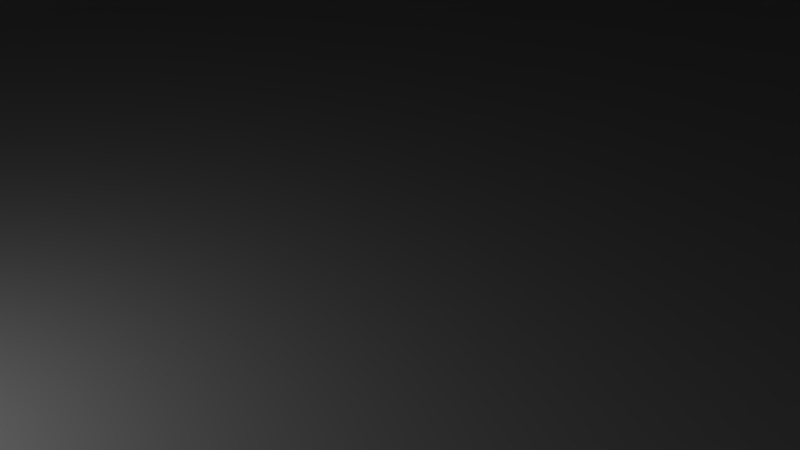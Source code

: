 # Source: champi62.blend  (saved by Blender 2.69.0; exported with 4.5.12 LTS)
import bpy
from mathutils import Matrix  # noqa: F401  (used for matrix-valued properties, if any)

bpy.ops.wm.read_factory_settings(use_empty=True)
scene = bpy.context.scene
scene.name = 'Scene'

# ---- collections
col_collection_1 = bpy.data.collections.new('Collection 1'); scene.collection.children.link(col_collection_1)

# ---- materials (node trees are filled in below, after node groups)
mat_material_001 = bpy.data.materials.new('Material.001')
mat_material_001.alpha_threshold = 0.0
mat_material_001.use_transparent_shadow = False
mat_material_001.roughness = 0.5
mat_material_001.line_color = (0.0, 0.0, 0.0, 1.0)

# ---- material node trees

# ---- world
world_world = bpy.data.worlds.new('World'); scene.world = world_world
world_world.color = (0.05088, 0.05088, 0.05088)
world_world.use_sun_shadow = False
world_world.sun_shadow_jitter_overblur = 0.0
world_world.cycles.sampling_method = 'MANUAL'
world_world.cycles.sample_map_resolution = 256

# ---- cameras
cam_camera = bpy.data.cameras.new('Camera')
cam_camera.clip_end = 100.0
cam_camera.lens = 35.0
cam_camera.sensor_width = 32.0
cam_camera.sensor_height = 18.0
cam_camera.ortho_scale = 7.314
cam_camera.dof.focus_distance = 0.0
cam_camera.dof.aperture_fstop = 128.0

# ---- lights
light_lamp = bpy.data.lights.new('Lamp', 'POINT')
light_lamp.transmission_factor = 0.0
light_lamp.cutoff_distance = 30.0
light_lamp.energy = 100.0
light_lamp.shadow_buffer_clip_start = 1.001
light_lamp.shadow_soft_size = 0.1
light_lamp.shadow_maximum_resolution = 0.006
light_lamp.use_absolute_resolution = True
light_lamp.cycles.use_multiple_importance_sampling = False

# ---- meshes
me_circle = bpy.data.meshes.new('Circle')
me_circle.from_pydata([(-16.94, -2.095e-07, 0.0), (-23.26, -9.779e-07, 5.372), (-27.85, -3.204e-06, 24.03), (-26.42, -1.183e-05, 60.2), (-19.24, -1.183e-05, 120.0), (-16.62, 3.305, 0.0), (-22.81, 4.537, 5.372), (-27.32, 5.433, 24.03), (-25.91, 5.153, 60.2), (-18.87, 3.753, 120.0), (-15.65, 6.484, 0.0), (-21.49, 8.9, 5.372), (-25.73, 10.66, 24.03), (-24.4, 10.11, 60.2), (-17.77, 7.363, 120.0), (-14.09, 9.413, 0.0), (-19.34, 12.92, 5.372), (-23.16, 15.47, 24.03), (-21.96, 14.68, 60.2), (-16.0, 10.69, 120.0), (-6.576e-06, -9.842e-06, 120.0), (-11.98, 11.98, 0.0), (-16.45, 16.45, 5.372), (-19.69, 19.69, 24.03), (-18.68, 18.68, 60.2), (-13.6, 13.6, 120.0), (-1.35e-07, -1.35e-07, 0.0), (-9.413, 14.09, 0.0), (-12.92, 19.34, 5.372), (-15.47, 23.16, 24.03), (-14.68, 21.96, 60.2), (-10.69, 16.0, 120.0), (-6.484, 15.65, 0.0), (-8.9, 21.49, 5.372), (-10.66, 25.73, 24.03), (-10.11, 24.4, 60.2), (-7.363, 17.77, 120.0), (-3.305, 16.62, 0.0), (-4.537, 22.81, 5.372), (-5.433, 27.32, 24.03), (-5.153, 25.91, 60.2), (-3.753, 18.87, 120.0), (1.013e-05, 16.94, 0.0), (1.252e-05, 23.26, 5.372), (1.788e-05, 27.85, 24.03), (3.576e-06, 26.42, 60.2), (1.49e-06, 19.24, 120.0), (3.305, 16.62, 0.0), (4.537, 22.81, 5.372), (5.433, 27.32, 24.03), (5.153, 25.91, 60.2), (3.753, 18.87, 120.0), (6.484, 15.65, 0.0), (8.9, 21.49, 5.372), (10.66, 25.73, 24.03), (10.11, 24.4, 60.2), (7.363, 17.77, 120.0), (9.413, 14.09, 0.0), (12.92, 19.34, 5.372), (15.47, 23.16, 24.03), (14.68, 21.96, 60.2), (10.69, 16.0, 120.0), (11.98, 11.98, 0.0), (16.45, 16.45, 5.372), (19.69, 19.69, 24.03), (18.68, 18.68, 60.2), (13.6, 13.6, 120.0), (14.09, 9.413, 0.0), (19.34, 12.92, 5.372), (23.16, 15.47, 24.03), (21.96, 14.68, 60.2), (16.0, 10.69, 120.0), (15.65, 6.484, 0.0), (21.49, 8.9, 5.372), (25.73, 10.66, 24.03), (24.4, 10.11, 60.2), (17.77, 7.363, 120.0), (16.62, 3.305, 0.0), (22.81, 4.537, 5.372), (27.32, 5.433, 24.03), (25.91, 5.153, 60.2), (18.87, 3.753, 120.0), (16.94, -2.146e-05, 0.0), (23.26, -2.652e-05, 5.372), (27.85, -3.695e-05, 24.03), (26.42, -2.027e-05, 60.2), (19.24, -1.222e-05, 120.0), (16.62, -3.305, 0.0), (22.81, -4.537, 5.372), (27.32, -5.433, 24.03), (25.91, -5.153, 60.2), (18.87, -3.753, 120.0), (15.65, -6.484, 0.0), (21.49, -8.9, 5.372), (25.73, -10.66, 24.03), (24.4, -10.11, 60.2), (17.77, -7.363, 120.0), (14.09, -9.413, 0.0), (19.34, -12.92, 5.372), (23.16, -15.47, 24.03), (21.96, -14.68, 60.2), (16.0, -10.69, 120.0), (11.98, -11.98, 0.0), (16.45, -16.45, 5.372), (19.69, -19.69, 24.03), (18.68, -18.68, 60.2), (13.6, -13.6, 120.0), (9.413, -14.09, 0.0), (12.92, -19.34, 5.372), (15.47, -23.16, 24.03), (14.68, -21.96, 60.2), (10.69, -16.0, 120.0), (6.484, -15.65, 0.0), (8.9, -21.49, 5.372), (10.66, -25.73, 24.03), (10.11, -24.4, 60.2), (7.362, -17.77, 120.0), (3.305, -16.62, 0.0), (4.537, -22.81, 5.372), (5.433, -27.32, 24.03), (5.153, -25.91, 60.2), (3.753, -18.87, 120.0), (-3.278e-05, -16.94, 0.0), (-4.143e-05, -23.26, 5.372), (-5.543e-05, -27.85, 24.03), (-3.576e-05, -26.42, 60.2), (-2.474e-05, -19.24, 120.0), (-3.305, -16.62, 0.0), (-4.537, -22.81, 5.372), (-5.433, -27.32, 24.03), (-5.153, -25.91, 60.2), (-3.753, -18.87, 120.0), (-6.484, -15.65, 0.0), (-8.9, -21.49, 5.372), (-10.66, -25.73, 24.03), (-10.11, -24.4, 60.2), (-7.363, -17.77, 120.0), (-9.413, -14.09, 0.0), (-12.92, -19.34, 5.372), (-15.47, -23.16, 24.03), (-14.68, -21.96, 60.2), (-10.69, -16.0, 120.0), (-11.98, -11.98, 0.0), (-16.45, -16.45, 5.372), (-19.69, -19.69, 24.03), (-18.68, -18.68, 60.2), (-13.6, -13.6, 120.0), (-14.09, -9.413, 0.0), (-19.34, -12.92, 5.372), (-23.16, -15.47, 24.03), (-21.96, -14.68, 60.2), (-16.0, -10.69, 120.0), (-15.65, -6.484, 0.0), (-21.49, -8.9, 5.372), (-25.73, -10.66, 24.03), (-24.4, -10.11, 60.2), (-17.77, -7.362, 120.0), (-16.62, -3.305, 0.0), (-22.81, -4.537, 5.372), (-27.32, -5.433, 24.03), (-25.91, -5.153, 60.2), (-18.87, -3.753, 120.0), (0.0, 107.1, 99.9), (20.89, 105.0, 99.9), (40.97, 98.91, 99.9), (59.48, 89.02, 99.9), (75.7, 75.7, 99.9), (89.02, 59.48, 99.9), (98.91, 40.97, 99.9), (105.0, 20.89, 99.9), (107.1, 8.083e-06, 99.9), (105.0, -20.89, 99.9), (98.91, -40.97, 99.9), (89.02, -59.48, 99.9), (75.7, -75.7, 99.9), (59.48, -89.02, 99.9), (40.97, -98.91, 99.9), (0.0, 0.0, 199.8), (20.89, -105.0, 99.9), (-3.488e-05, -107.1, 99.9), (-20.89, -105.0, 99.9), (-40.97, -98.91, 99.9), (-59.48, -89.02, 99.9), (-75.7, -75.7, 99.9), (-89.02, -59.48, 99.9), (-98.91, -40.97, 99.9), (-105.0, -20.89, 99.9), (-107.1, 0.0001034, 99.9), (-105.0, 20.89, 99.9), (-98.91, 40.97, 99.9), (-89.02, 59.48, 99.9), (-75.7, 75.7, 99.9), (-59.48, 89.02, 99.9), (-40.97, 98.91, 99.9), (-20.89, 105.0, 99.9), (1.596e-06, 92.33, 105.8), (18.01, 90.55, 105.8), (35.33, 85.3, 105.8), (51.3, 76.77, 105.8), (65.29, 65.29, 105.8), (76.77, 51.3, 105.8), (85.3, 35.33, 105.8), (90.55, 18.01, 105.8), (92.33, 1.091e-05, 105.8), (90.55, -18.01, 105.8), (85.3, -35.33, 105.8), (76.77, -51.3, 105.8), (65.29, -65.29, 105.8), (51.3, -76.77, 105.8), (35.33, -85.3, 105.8), (18.01, -90.55, 105.8), (-2.849e-05, -92.33, 105.8), (-18.01, -90.55, 105.8), (-35.33, -85.3, 105.8), (-51.3, -76.77, 105.8), (-65.29, -65.29, 105.8), (-76.77, -51.3, 105.8), (-85.3, -35.33, 105.8), (-90.55, -18.01, 105.8), (-92.33, 9.31e-05, 105.8), (-90.55, 18.01, 105.8), (-85.3, 35.33, 105.8), (-76.77, 51.3, 105.8), (-65.29, 65.29, 105.8), (-51.3, 76.77, 105.8), (-35.33, 85.3, 105.8), (-18.01, 90.55, 105.8), (5.298e-06, 2.034e-05, 116.9), (5.298e-06, 36.66, 116.9), (7.152, 35.95, 116.9), (14.03, 33.87, 116.9), (20.37, 30.48, 116.9), (25.92, 25.92, 116.9), (30.48, 20.37, 116.9), (33.87, 14.03, 116.9), (35.95, 7.152, 116.9), (36.66, 2.311e-05, 116.9), (35.95, -7.152, 116.9), (33.87, -14.03, 116.9), (30.48, -20.37, 116.9), (25.92, -25.92, 116.9), (20.37, -30.48, 116.9), (14.03, -33.87, 116.9), (7.152, -35.95, 116.9), (-6.647e-06, -36.66, 116.9), (-7.152, -35.95, 116.9), (-14.03, -33.87, 116.9), (-20.37, -30.48, 116.9), (-25.92, -25.92, 116.9), (-30.48, -20.37, 116.9), (-33.87, -14.03, 116.9), (-35.95, -7.152, 116.9), (-36.66, 5.574e-05, 116.9), (-35.95, 7.152, 116.9), (-33.87, 14.03, 116.9), (-30.48, 20.37, 116.9), (-25.92, 25.92, 116.9), (-20.37, 30.48, 116.9), (-14.03, 33.87, 116.9), (-7.152, 35.95, 116.9)], [], [(3, 4, 9, 8), (2, 3, 8, 7), (1, 2, 7, 6), (0, 1, 6, 5), (8, 9, 14, 13), (7, 8, 13, 12), (6, 7, 12, 11), (5, 6, 11, 10), (13, 14, 19, 18), (12, 13, 18, 17), (11, 12, 17, 16), (10, 11, 16, 15), (18, 19, 25, 24), (17, 18, 24, 23), (16, 17, 23, 22), (15, 16, 22, 21), (24, 25, 31, 30), (23, 24, 30, 29), (22, 23, 29, 28), (21, 22, 28, 27), (30, 31, 36, 35), (29, 30, 35, 34), (28, 29, 34, 33), (27, 28, 33, 32), (35, 36, 41, 40), (34, 35, 40, 39), (33, 34, 39, 38), (32, 33, 38, 37), (40, 41, 46, 45), (39, 40, 45, 44), (38, 39, 44, 43), (37, 38, 43, 42), (45, 46, 51, 50), (44, 45, 50, 49), (43, 44, 49, 48), (42, 43, 48, 47), (50, 51, 56, 55), (49, 50, 55, 54), (48, 49, 54, 53), (47, 48, 53, 52), (55, 56, 61, 60), (54, 55, 60, 59), (53, 54, 59, 58), (52, 53, 58, 57), (60, 61, 66, 65), (59, 60, 65, 64), (58, 59, 64, 63), (57, 58, 63, 62), (65, 66, 71, 70), (64, 65, 70, 69), (63, 64, 69, 68), (62, 63, 68, 67), (70, 71, 76, 75), (69, 70, 75, 74), (68, 69, 74, 73), (67, 68, 73, 72), (75, 76, 81, 80), (74, 75, 80, 79), (73, 74, 79, 78), (72, 73, 78, 77), (80, 81, 86, 85), (79, 80, 85, 84), (78, 79, 84, 83), (77, 78, 83, 82), (85, 86, 91, 90), (84, 85, 90, 89), (83, 84, 89, 88), (82, 83, 88, 87), (90, 91, 96, 95), (89, 90, 95, 94), (88, 89, 94, 93), (87, 88, 93, 92), (95, 96, 101, 100), (94, 95, 100, 99), (93, 94, 99, 98), (92, 93, 98, 97), (100, 101, 106, 105), (99, 100, 105, 104), (98, 99, 104, 103), (97, 98, 103, 102), (105, 106, 111, 110), (104, 105, 110, 109), (103, 104, 109, 108), (102, 103, 108, 107), (110, 111, 116, 115), (109, 110, 115, 114), (108, 109, 114, 113), (107, 108, 113, 112), (115, 116, 121, 120), (114, 115, 120, 119), (113, 114, 119, 118), (112, 113, 118, 117), (120, 121, 126, 125), (119, 120, 125, 124), (118, 119, 124, 123), (117, 118, 123, 122), (125, 126, 131, 130), (124, 125, 130, 129), (123, 124, 129, 128), (122, 123, 128, 127), (130, 131, 136, 135), (129, 130, 135, 134), (128, 129, 134, 133), (127, 128, 133, 132), (135, 136, 141, 140), (134, 135, 140, 139), (133, 134, 139, 138), (132, 133, 138, 137), (140, 141, 146, 145), (139, 140, 145, 144), (138, 139, 144, 143), (137, 138, 143, 142), (145, 146, 151, 150), (144, 145, 150, 149), (143, 144, 149, 148), (142, 143, 148, 147), (150, 151, 156, 155), (149, 150, 155, 154), (148, 149, 154, 153), (147, 148, 153, 152), (155, 156, 161, 160), (154, 155, 160, 159), (153, 154, 159, 158), (152, 153, 158, 157), (0, 5, 26), (4, 20, 9), (5, 10, 26), (9, 20, 14), (10, 15, 26), (14, 20, 19), (15, 21, 26), (19, 20, 25), (21, 27, 26), (25, 20, 31), (27, 32, 26), (31, 20, 36), (32, 37, 26), (36, 20, 41), (37, 42, 26), (41, 20, 46), (42, 47, 26), (46, 20, 51), (47, 52, 26), (51, 20, 56), (52, 57, 26), (56, 20, 61), (57, 62, 26), (61, 20, 66), (62, 67, 26), (66, 20, 71), (67, 72, 26), (71, 20, 76), (72, 77, 26), (76, 20, 81), (77, 82, 26), (81, 20, 86), (82, 87, 26), (86, 20, 91), (87, 92, 26), (91, 20, 96), (92, 97, 26), (96, 20, 101), (97, 102, 26), (101, 20, 106), (102, 107, 26), (106, 20, 111), (107, 112, 26), (111, 20, 116), (112, 117, 26), (116, 20, 121), (117, 122, 26), (121, 20, 126), (122, 127, 26), (126, 20, 131), (127, 132, 26), (131, 20, 136), (132, 137, 26), (136, 20, 141), (137, 142, 26), (141, 20, 146), (142, 147, 26), (146, 20, 151), (147, 152, 26), (151, 20, 156), (152, 157, 26), (156, 20, 161), (157, 0, 26), (161, 20, 4), (160, 161, 4, 3), (159, 160, 3, 2), (158, 159, 2, 1), (157, 158, 1, 0), (168, 169, 202, 201), (185, 186, 218, 217), (169, 170, 203, 202), (186, 187, 219, 218), (170, 171, 204, 203), (187, 188, 220, 219), (176, 178, 210, 209), (171, 172, 205, 204), (188, 189, 221, 220), (194, 162, 195, 226), (178, 179, 211, 210), (172, 173, 206, 205), (189, 190, 222, 221), (173, 174, 207, 206), (162, 163, 196, 195), (179, 180, 212, 211), (190, 191, 223, 222), (174, 175, 208, 207), (163, 164, 197, 196), (180, 181, 213, 212), (191, 192, 224, 223), (175, 176, 209, 208), (164, 165, 198, 197), (181, 182, 214, 213), (192, 193, 225, 224), (165, 166, 199, 198), (182, 183, 215, 214), (193, 194, 226, 225), (166, 167, 200, 199), (183, 184, 216, 215), (167, 168, 201, 200), (184, 185, 217, 216), (162, 177, 163), (163, 177, 164), (164, 177, 165), (165, 177, 166), (166, 177, 167), (167, 177, 168), (168, 177, 169), (169, 177, 170), (170, 177, 171), (171, 177, 172), (172, 177, 173), (173, 177, 174), (174, 177, 175), (175, 177, 176), (176, 177, 178), (178, 177, 179), (179, 177, 180), (180, 177, 181), (181, 177, 182), (182, 177, 183), (183, 177, 184), (184, 177, 185), (185, 177, 186), (186, 177, 187), (187, 177, 188), (188, 177, 189), (189, 177, 190), (190, 177, 191), (191, 177, 192), (192, 177, 193), (193, 177, 194), (194, 177, 162), (208, 209, 242, 241), (197, 198, 231, 230), (219, 220, 253, 252), (209, 210, 243, 242), (198, 199, 232, 231), (220, 221, 254, 253), (226, 195, 228, 259), (210, 211, 244, 243), (199, 200, 233, 232), (221, 222, 255, 254), (200, 201, 234, 233), (211, 212, 245, 244), (222, 223, 256, 255), (201, 202, 235, 234), (212, 213, 246, 245), (223, 224, 257, 256), (202, 203, 236, 235), (213, 214, 247, 246), (224, 225, 258, 257), (203, 204, 237, 236), (214, 215, 248, 247), (225, 226, 259, 258), (204, 205, 238, 237), (215, 216, 249, 248), (205, 206, 239, 238), (216, 217, 250, 249), (206, 207, 240, 239), (195, 196, 229, 228), (217, 218, 251, 250), (207, 208, 241, 240), (196, 197, 230, 229), (218, 219, 252, 251), (227, 228, 229), (227, 229, 230), (227, 230, 231), (227, 231, 232), (227, 232, 233), (227, 233, 234), (227, 234, 235), (227, 235, 236), (227, 236, 237), (227, 237, 238), (227, 238, 239), (227, 239, 240), (227, 240, 241), (227, 241, 242), (227, 242, 243), (227, 243, 244), (227, 244, 245), (227, 245, 246), (227, 246, 247), (227, 247, 248), (227, 248, 249), (227, 249, 250), (227, 250, 251), (227, 251, 252), (227, 252, 253), (227, 253, 254), (227, 254, 255), (227, 255, 256), (227, 256, 257), (227, 257, 258), (227, 258, 259), (227, 259, 228)])
me_circle.polygons.foreach_set('use_smooth', [True] * 320)
_uv = me_circle.uv_layers.new(name='UVMap')
_uv.uv.foreach_set('vector', [0.3524, 0.8816, 0.01367, 0.8776, 0.01367, 0.8561, 0.3524, 0.8521, 0.5578, 0.8824, 0.3524, 0.8816, 0.3524, 0.8521, 0.5578, 0.8513, 0.6646, 0.8798, 0.5578, 0.8824, 0.5578, 0.8513, 0.6646, 0.8539, 0.6961, 0.8763, 0.6646, 0.8798, 0.6646, 0.8539, 0.6961, 0.8574, 0.3524, 0.8521, 0.01367, 0.8561, 0.01379, 0.8351, 0.3526, 0.8232, 0.5578, 0.8513, 0.3524, 0.8521, 0.3526, 0.8232, 0.558, 0.8209, 0.6646, 0.8539, 0.5578, 0.8513, 0.558, 0.8209, 0.6647, 0.8285, 0.6961, 0.8574, 0.6646, 0.8539, 0.6647, 0.8285, 0.6962, 0.8389, 0.3526, 0.8232, 0.01379, 0.8351, 0.01402, 0.8153, 0.3529, 0.796, 0.558, 0.8209, 0.3526, 0.8232, 0.3529, 0.796, 0.5583, 0.7922, 0.6647, 0.8285, 0.558, 0.8209, 0.5583, 0.7922, 0.665, 0.8045, 0.6962, 0.8389, 0.6647, 0.8285, 0.665, 0.8045, 0.6964, 0.8214, 0.3529, 0.796, 0.01402, 0.8153, 0.01435, 0.7974, 0.3534, 0.7716, 0.5583, 0.7922, 0.3529, 0.796, 0.3534, 0.7716, 0.5588, 0.7664, 0.665, 0.8045, 0.5583, 0.7922, 0.5588, 0.7664, 0.6654, 0.783, 0.6964, 0.8214, 0.665, 0.8045, 0.6654, 0.783, 0.6967, 0.8057, 0.3534, 0.7716, 0.01435, 0.7974, 0.01478, 0.7823, 0.354, 0.7507, 0.5588, 0.7664, 0.3534, 0.7716, 0.354, 0.7507, 0.5594, 0.7444, 0.6658, 0.4794, 0.559, 0.4996, 0.5578, 0.4777, 0.6648, 0.4611, 0.6976, 0.4517, 0.6658, 0.4794, 0.6648, 0.4611, 0.6969, 0.4383, 0.3528, 0.4725, 0.01501, 0.4466, 0.01435, 0.4288, 0.3519, 0.448, 0.5578, 0.4777, 0.3528, 0.4725, 0.3519, 0.448, 0.5568, 0.4518, 0.6648, 0.4611, 0.5578, 0.4777, 0.5568, 0.4518, 0.664, 0.4395, 0.6969, 0.4383, 0.6648, 0.4611, 0.664, 0.4395, 0.6963, 0.4226, 0.3519, 0.448, 0.01435, 0.4288, 0.0139, 0.4089, 0.3513, 0.4208, 0.5568, 0.4518, 0.3519, 0.448, 0.3513, 0.4208, 0.5562, 0.4232, 0.664, 0.4395, 0.5568, 0.4518, 0.5562, 0.4232, 0.6635, 0.4156, 0.6963, 0.4226, 0.664, 0.4395, 0.6635, 0.4156, 0.6959, 0.4052, 0.3513, 0.4208, 0.0139, 0.4089, 0.01367, 0.3879, 0.351, 0.3919, 0.5562, 0.4232, 0.3513, 0.4208, 0.351, 0.3919, 0.5559, 0.3927, 0.6635, 0.4156, 0.5562, 0.4232, 0.5559, 0.3927, 0.6632, 0.3901, 0.6959, 0.4052, 0.6635, 0.4156, 0.6632, 0.3901, 0.6957, 0.3866, 0.351, 0.3919, 0.01367, 0.3879, 0.01367, 0.3665, 0.351, 0.3625, 0.5559, 0.3927, 0.351, 0.3919, 0.351, 0.3625, 0.5559, 0.3617, 0.6632, 0.3901, 0.5559, 0.3927, 0.5559, 0.3617, 0.6632, 0.3642, 0.6957, 0.3866, 0.6632, 0.3901, 0.6632, 0.3642, 0.6957, 0.3677, 0.351, 0.3625, 0.01367, 0.3665, 0.0139, 0.3454, 0.3513, 0.3336, 0.5559, 0.3617, 0.351, 0.3625, 0.3513, 0.3336, 0.5562, 0.3312, 0.6632, 0.3642, 0.5559, 0.3617, 0.5562, 0.3312, 0.6635, 0.3388, 0.6957, 0.3677, 0.6632, 0.3642, 0.6635, 0.3388, 0.6959, 0.3492, 0.3513, 0.3336, 0.0139, 0.3454, 0.01435, 0.3256, 0.3519, 0.3064, 0.5562, 0.3312, 0.3513, 0.3336, 0.3519, 0.3064, 0.5568, 0.3025, 0.6635, 0.3388, 0.5562, 0.3312, 0.5568, 0.3025, 0.664, 0.3148, 0.6959, 0.3492, 0.6635, 0.3388, 0.664, 0.3148, 0.6963, 0.3318, 0.3519, 0.3064, 0.01435, 0.3256, 0.01501, 0.3078, 0.3528, 0.2819, 0.5568, 0.3025, 0.3519, 0.3064, 0.3528, 0.2819, 0.5578, 0.2767, 0.664, 0.3148, 0.5568, 0.3025, 0.5578, 0.2767, 0.6648, 0.2933, 0.6963, 0.3318, 0.664, 0.3148, 0.6648, 0.2933, 0.6969, 0.3161, 0.354, 0.7381, 0.01478, 0.7066, 0.01435, 0.6914, 0.3534, 0.7173, 0.5594, 0.7444, 0.354, 0.7381, 0.3534, 0.7173, 0.5588, 0.7225, 0.6648, 0.2933, 0.5578, 0.2767, 0.559, 0.2548, 0.6658, 0.275, 0.6969, 0.3161, 0.6648, 0.2933, 0.6658, 0.275, 0.6976, 0.3027, 0.3534, 0.7173, 0.01435, 0.6914, 0.01402, 0.6736, 0.3529, 0.6928, 0.5588, 0.7225, 0.3534, 0.7173, 0.3529, 0.6928, 0.5583, 0.6967, 0.6654, 0.7059, 0.5588, 0.7225, 0.5583, 0.6967, 0.665, 0.6844, 0.6967, 0.6831, 0.6654, 0.7059, 0.665, 0.6844, 0.6964, 0.6674, 0.3529, 0.6928, 0.01402, 0.6736, 0.01379, 0.6538, 0.3526, 0.6656, 0.5583, 0.6967, 0.3529, 0.6928, 0.3526, 0.6656, 0.558, 0.668, 0.665, 0.6844, 0.5583, 0.6967, 0.558, 0.668, 0.6647, 0.6604, 0.6964, 0.6674, 0.665, 0.6844, 0.6647, 0.6604, 0.6962, 0.65, 0.3526, 0.6656, 0.01379, 0.6538, 0.01367, 0.6327, 0.3524, 0.6367, 0.558, 0.668, 0.3526, 0.6656, 0.3524, 0.6367, 0.5578, 0.6375, 0.6647, 0.6604, 0.558, 0.668, 0.5578, 0.6375, 0.6646, 0.635, 0.6962, 0.65, 0.6647, 0.6604, 0.6646, 0.635, 0.6961, 0.6315, 0.3524, 0.6367, 0.01367, 0.6327, 0.01367, 0.6113, 0.3524, 0.6073, 0.5578, 0.6375, 0.3524, 0.6367, 0.3524, 0.6073, 0.5578, 0.6065, 0.6646, 0.635, 0.5578, 0.6375, 0.5578, 0.6065, 0.6646, 0.6091, 0.6961, 0.6315, 0.6646, 0.635, 0.6646, 0.6091, 0.6961, 0.6126, 0.3524, 0.6073, 0.01367, 0.6113, 0.01379, 0.5903, 0.3526, 0.5784, 0.5578, 0.6065, 0.3524, 0.6073, 0.3526, 0.5784, 0.558, 0.576, 0.6646, 0.6091, 0.5578, 0.6065, 0.558, 0.576, 0.6647, 0.5836, 0.6961, 0.6126, 0.6646, 0.6091, 0.6647, 0.5836, 0.6962, 0.5941, 0.3526, 0.5784, 0.01379, 0.5903, 0.01402, 0.5704, 0.3529, 0.5512, 0.558, 0.576, 0.3526, 0.5784, 0.3529, 0.5512, 0.5583, 0.5474, 0.6647, 0.5836, 0.558, 0.576, 0.5583, 0.5474, 0.665, 0.5597, 0.6962, 0.5941, 0.6647, 0.5836, 0.665, 0.5597, 0.6964, 0.5766, 0.3529, 0.5512, 0.01402, 0.5704, 0.01435, 0.5526, 0.3534, 0.5267, 0.5583, 0.5474, 0.3529, 0.5512, 0.3534, 0.5267, 0.5588, 0.5216, 0.665, 0.5597, 0.5583, 0.5474, 0.5588, 0.5216, 0.6654, 0.5381, 0.6964, 0.5766, 0.665, 0.5597, 0.6654, 0.5381, 0.6967, 0.5609, 0.3534, 0.5267, 0.01435, 0.5526, 0.01478, 0.5375, 0.354, 0.5059, 0.5588, 0.5216, 0.3534, 0.5267, 0.354, 0.5059, 0.5594, 0.4996, 0.6658, 0.2346, 0.559, 0.2548, 0.5578, 0.2328, 0.6648, 0.2163, 0.6976, 0.2068, 0.6658, 0.2346, 0.6648, 0.2163, 0.6969, 0.1935, 0.3528, 0.2276, 0.01501, 0.2018, 0.01435, 0.1839, 0.3519, 0.2032, 0.5578, 0.2328, 0.3528, 0.2276, 0.3519, 0.2032, 0.5568, 0.207, 0.6648, 0.2163, 0.5578, 0.2328, 0.5568, 0.207, 0.664, 0.1947, 0.6969, 0.1935, 0.6648, 0.2163, 0.664, 0.1947, 0.6963, 0.1778, 0.3519, 0.2032, 0.01435, 0.1839, 0.0139, 0.1641, 0.3513, 0.176, 0.5568, 0.207, 0.3519, 0.2032, 0.3513, 0.176, 0.5562, 0.1783, 0.664, 0.1947, 0.5568, 0.207, 0.5562, 0.1783, 0.6635, 0.1707, 0.6963, 0.1778, 0.664, 0.1947, 0.6635, 0.1707, 0.6959, 0.1603, 0.3513, 0.176, 0.0139, 0.1641, 0.01367, 0.1431, 0.351, 0.1471, 0.5562, 0.1783, 0.3513, 0.176, 0.351, 0.1471, 0.5559, 0.1479, 0.6635, 0.1707, 0.5562, 0.1783, 0.5559, 0.1479, 0.6632, 0.1453, 0.6959, 0.1603, 0.6635, 0.1707, 0.6632, 0.1453, 0.6957, 0.1418, 0.351, 0.1471, 0.01367, 0.1431, 0.01367, 0.1216, 0.351, 0.1176, 0.5559, 0.1479, 0.351, 0.1471, 0.351, 0.1176, 0.5559, 0.1168, 0.6632, 0.1453, 0.5559, 0.1479, 0.5559, 0.1168, 0.6632, 0.1194, 0.6957, 0.1418, 0.6632, 0.1453, 0.6632, 0.1194, 0.6957, 0.1229, 0.351, 0.1176, 0.01367, 0.1216, 0.0139, 0.1006, 0.3513, 0.08876, 0.5559, 0.1168, 0.351, 0.1176, 0.3513, 0.08876, 0.5562, 0.08639, 0.6632, 0.1194, 0.5559, 0.1168, 0.5562, 0.08639, 0.6635, 0.09397, 0.6957, 0.1229, 0.6632, 0.1194, 0.6635, 0.09397, 0.6959, 0.1044, 0.3513, 0.08876, 0.0139, 0.1006, 0.01435, 0.08079, 0.3519, 0.06155, 0.5562, 0.08639, 0.3513, 0.08876, 0.3519, 0.06155, 0.5568, 0.05771, 0.6635, 0.09397, 0.5562, 0.08639, 0.5568, 0.05771, 0.664, 0.07002, 0.6959, 0.1044, 0.6635, 0.09397, 0.664, 0.07002, 0.6963, 0.08694, 0.3519, 0.06155, 0.01435, 0.08079, 0.01501, 0.06296, 0.3528, 0.03707, 0.5568, 0.05771, 0.3519, 0.06155, 0.3528, 0.03707, 0.5578, 0.03189, 0.664, 0.07002, 0.5568, 0.05771, 0.5578, 0.03189, 0.6648, 0.04846, 0.6963, 0.08694, 0.664, 0.07002, 0.6648, 0.04846, 0.6969, 0.07124, 0.354, 0.983, 0.01478, 0.9514, 0.01435, 0.9362, 0.3534, 0.9621, 0.5594, 0.9893, 0.354, 0.983, 0.3534, 0.9621, 0.5588, 0.9673, 0.6648, 0.04846, 0.5578, 0.03189, 0.559, 0.009942, 0.6658, 0.03013, 0.6969, 0.07124, 0.6648, 0.04846, 0.6658, 0.03013, 0.6976, 0.05789, 0.3534, 0.9621, 0.01435, 0.9362, 0.01402, 0.9184, 0.3529, 0.9377, 0.5588, 0.9673, 0.3534, 0.9621, 0.3529, 0.9377, 0.5583, 0.9415, 0.6654, 0.9507, 0.5588, 0.9673, 0.5583, 0.9415, 0.665, 0.9292, 0.6967, 0.928, 0.6654, 0.9507, 0.665, 0.9292, 0.6964, 0.9123, 0.3529, 0.9377, 0.01402, 0.9184, 0.01379, 0.8986, 0.3526, 0.9104, 0.5583, 0.9415, 0.3529, 0.9377, 0.3526, 0.9104, 0.558, 0.9128, 0.665, 0.9292, 0.5583, 0.9415, 0.558, 0.9128, 0.6647, 0.9052, 0.6964, 0.9123, 0.665, 0.9292, 0.6647, 0.9052, 0.6962, 0.8948, 0.8067, 0.1243, 0.7806, 0.1352, 0.8486, 0.2624, 0.7735, 0.619, 0.8448, 0.7525, 0.7488, 0.6355, 0.7806, 0.1352, 0.7571, 0.1509, 0.8486, 0.2624, 0.7488, 0.6355, 0.8448, 0.7525, 0.7278, 0.6565, 0.7571, 0.1509, 0.7371, 0.1709, 0.8486, 0.2624, 0.7278, 0.6565, 0.8448, 0.7525, 0.7113, 0.6812, 0.7371, 0.1709, 0.7214, 0.1944, 0.8486, 0.2624, 0.7113, 0.6812, 0.8448, 0.7525, 0.7, 0.7086, 0.7214, 0.1944, 0.7106, 0.2205, 0.8486, 0.2624, 0.7, 0.7086, 0.8448, 0.7525, 0.6942, 0.7377, 0.7106, 0.2205, 0.705, 0.2483, 0.8486, 0.2624, 0.6942, 0.7377, 0.8448, 0.7525, 0.6942, 0.7674, 0.705, 0.2483, 0.705, 0.2765, 0.8486, 0.2624, 0.6942, 0.7674, 0.8448, 0.7525, 0.7, 0.7965, 0.705, 0.2765, 0.7106, 0.3043, 0.8486, 0.2624, 0.7, 0.7965, 0.8448, 0.7525, 0.7113, 0.8239, 0.7106, 0.3043, 0.7214, 0.3304, 0.8486, 0.2624, 0.7113, 0.8239, 0.8448, 0.7525, 0.7278, 0.8486, 0.7214, 0.3304, 0.7371, 0.3539, 0.8486, 0.2624, 0.7278, 0.8486, 0.8448, 0.7525, 0.7488, 0.8696, 0.7371, 0.3539, 0.7571, 0.3739, 0.8486, 0.2624, 0.7488, 0.8696, 0.8448, 0.7525, 0.7735, 0.8861, 0.7571, 0.3739, 0.7806, 0.3896, 0.8486, 0.2624, 0.7735, 0.8861, 0.8448, 0.7525, 0.8009, 0.8974, 0.7806, 0.3896, 0.8067, 0.4005, 0.8486, 0.2624, 0.8009, 0.8974, 0.8448, 0.7525, 0.83, 0.9032, 0.8067, 0.4005, 0.8345, 0.406, 0.8486, 0.2624, 0.83, 0.9032, 0.8448, 0.7525, 0.8597, 0.9032, 0.8345, 0.406, 0.8628, 0.406, 0.8486, 0.2624, 0.8597, 0.9032, 0.8448, 0.7525, 0.8888, 0.8974, 0.8628, 0.406, 0.8905, 0.4005, 0.8486, 0.2624, 0.8888, 0.8974, 0.8448, 0.7525, 0.9162, 0.8861, 0.8905, 0.4005, 0.9166, 0.3896, 0.8486, 0.2624, 0.9162, 0.8861, 0.8448, 0.7525, 0.9409, 0.8696, 0.9166, 0.3896, 0.9401, 0.3739, 0.8486, 0.2624, 0.9409, 0.8696, 0.8448, 0.7525, 0.9619, 0.8486, 0.9401, 0.3739, 0.9601, 0.3539, 0.8486, 0.2624, 0.9619, 0.8486, 0.8448, 0.7525, 0.9784, 0.8239, 0.9601, 0.3539, 0.9759, 0.3304, 0.8486, 0.2624, 0.9784, 0.8239, 0.8448, 0.7525, 0.9897, 0.7965, 0.9759, 0.3304, 0.9867, 0.3043, 0.8486, 0.2624, 0.9897, 0.7965, 0.8448, 0.7525, 0.9955, 0.7674, 0.9867, 0.3043, 0.9922, 0.2765, 0.8486, 0.2624, 0.9955, 0.7674, 0.8448, 0.7525, 0.9955, 0.7377, 0.9922, 0.2765, 0.9922, 0.2483, 0.8486, 0.2624, 0.9955, 0.7377, 0.8448, 0.7525, 0.9897, 0.7086, 0.9922, 0.2483, 0.9867, 0.2205, 0.8486, 0.2624, 0.9897, 0.7086, 0.8448, 0.7525, 0.9784, 0.6812, 0.9867, 0.2205, 0.9759, 0.1944, 0.8486, 0.2624, 0.9784, 0.6812, 0.8448, 0.7525, 0.9619, 0.6565, 0.9759, 0.1944, 0.9601, 0.1709, 0.8486, 0.2624, 0.9619, 0.6565, 0.8448, 0.7525, 0.9409, 0.6355, 0.9601, 0.1709, 0.9401, 0.1509, 0.8486, 0.2624, 0.9409, 0.6355, 0.8448, 0.7525, 0.9162, 0.619, 0.9401, 0.1509, 0.9166, 0.1352, 0.8486, 0.2624, 0.9162, 0.619, 0.8448, 0.7525, 0.8888, 0.6077, 0.9166, 0.1352, 0.8905, 0.1243, 0.8486, 0.2624, 0.8888, 0.6077, 0.8448, 0.7525, 0.8597, 0.6019, 0.8905, 0.1243, 0.8628, 0.1188, 0.8486, 0.2624, 0.8597, 0.6019, 0.8448, 0.7525, 0.83, 0.6019, 0.8628, 0.1188, 0.8345, 0.1188, 0.8486, 0.2624, 0.83, 0.6019, 0.8448, 0.7525, 0.8009, 0.6077, 0.8345, 0.1188, 0.8067, 0.1243, 0.8486, 0.2624, 0.8009, 0.6077, 0.8448, 0.7525, 0.7735, 0.619, 0.3526, 0.9104, 0.01379, 0.8986, 0.01367, 0.8776, 0.3524, 0.8816, 0.558, 0.9128, 0.3526, 0.9104, 0.3524, 0.8816, 0.5578, 0.8824, 0.6647, 0.9052, 0.558, 0.9128, 0.5578, 0.8824, 0.6646, 0.8798, 0.6962, 0.8948, 0.6647, 0.9052, 0.6646, 0.8798, 0.6961, 0.8763, 0.06864, 0.4652, 0.08503, 0.3827, 0.1412, 0.3999, 0.127, 0.471, 0.9218, 0.5492, 0.9054, 0.6316, 0.8487, 0.6145, 0.8628, 0.5434, 0.08503, 0.3827, 0.1172, 0.3051, 0.1689, 0.3329, 0.1412, 0.3999, 0.9054, 0.6316, 0.8733, 0.7093, 0.821, 0.6815, 0.8487, 0.6145, 0.1172, 0.3051, 0.1639, 0.2352, 0.2092, 0.2727, 0.1689, 0.3329, 0.8733, 0.7093, 0.8266, 0.7791, 0.7807, 0.7417, 0.821, 0.6815, 0.5372, 0.08056, 0.6197, 0.09696, 0.6023, 0.1534, 0.5312, 0.1393, 0.1639, 0.2352, 0.2233, 0.1758, 0.2604, 0.2214, 0.2092, 0.2727, 0.8266, 0.7791, 0.7672, 0.8386, 0.7295, 0.793, 0.7807, 0.7417, 0.3708, 0.9174, 0.2932, 0.8853, 0.3207, 0.8332, 0.3876, 0.861, 0.6197, 0.09696, 0.6973, 0.1291, 0.6692, 0.1811, 0.6023, 0.1534, 0.2233, 0.1758, 0.2932, 0.1291, 0.3207, 0.1811, 0.2604, 0.2214, 0.7672, 0.8386, 0.6973, 0.8853, 0.6692, 0.8332, 0.7295, 0.793, 0.2932, 0.1291, 0.3708, 0.09696, 0.3876, 0.1534, 0.3207, 0.1811, 0.2932, 0.8853, 0.2233, 0.8386, 0.2604, 0.793, 0.3207, 0.8332, 0.6973, 0.1291, 0.7672, 0.1758, 0.7295, 0.2214, 0.6692, 0.1811, 0.6973, 0.8853, 0.6197, 0.9174, 0.6023, 0.861, 0.6692, 0.8332, 0.3708, 0.09696, 0.4532, 0.08056, 0.4587, 0.1393, 0.3876, 0.1534, 0.2233, 0.8386, 0.1639, 0.7791, 0.2092, 0.7417, 0.2604, 0.793, 0.7672, 0.1758, 0.8266, 0.2352, 0.7807, 0.2726, 0.7295, 0.2214, 0.6197, 0.9174, 0.5372, 0.9338, 0.5312, 0.8751, 0.6023, 0.861, 0.4532, 0.08056, 0.5372, 0.08056, 0.5312, 0.1393, 0.4587, 0.1393, 0.1639, 0.7791, 0.1172, 0.7093, 0.1689, 0.6815, 0.2092, 0.7417, 0.8266, 0.2352, 0.8733, 0.3051, 0.821, 0.3329, 0.7807, 0.2726, 0.5372, 0.9338, 0.4532, 0.9338, 0.4587, 0.8751, 0.5312, 0.8751, 0.1172, 0.7093, 0.08503, 0.6316, 0.1412, 0.6145, 0.1689, 0.6815, 0.8733, 0.3051, 0.9054, 0.3827, 0.8487, 0.3999, 0.821, 0.3329, 0.4532, 0.9338, 0.3708, 0.9174, 0.3876, 0.861, 0.4587, 0.8751, 0.08503, 0.6316, 0.06864, 0.5492, 0.127, 0.5434, 0.1412, 0.6145, 0.9054, 0.3827, 0.9218, 0.4652, 0.8628, 0.471, 0.8487, 0.3999, 0.06864, 0.5492, 0.06864, 0.4652, 0.127, 0.471, 0.127, 0.5434, 0.9218, 0.4652, 0.9218, 0.5492, 0.8628, 0.5434, 0.8628, 0.471, 1.0, 0.4992, 0.5002, 0.4986, 0.9907, 0.4017, 0.5975, 0.9904, 0.5, 0.5, 0.6913, 0.9619, 0.6913, 0.9619, 0.5, 0.5, 0.7778, 0.9157, 0.7778, 0.9157, 0.5, 0.5, 0.8536, 0.8536, 0.8536, 0.8536, 0.5, 0.5, 0.9157, 0.7778, 0.9157, 0.7778, 0.5, 0.5, 0.9619, 0.6913, 0.9619, 0.6913, 0.5, 0.5, 0.9904, 0.5975, 0.9904, 0.5975, 0.5, 0.5, 1.0, 0.5, 0.4925, 0.9954, 0.5137, 0.4958, 0.5903, 0.9899, 0.9904, 0.4025, 0.5, 0.5, 0.9619, 0.3087, 0.9619, 0.3087, 0.5, 0.5, 0.9157, 0.2222, 0.9157, 0.2222, 0.5, 0.5, 0.8536, 0.1464, 0.8536, 0.1464, 0.5, 0.5, 0.7778, 0.08427, 0.7778, 0.08427, 0.5, 0.5, 0.6913, 0.03806, 0.6913, 0.03806, 0.5, 0.5, 0.5975, 0.009607, 0.5975, 0.009607, 0.5, 0.5, 0.5, 0.0, 0.5, 0.0, 0.5, 0.5, 0.4025, 0.009607, 0.4025, 0.009607, 0.5, 0.5, 0.3087, 0.03806, 0.3087, 0.03806, 0.5, 0.5, 0.2222, 0.08427, 0.2222, 0.08427, 0.5, 0.5, 0.1464, 0.1464, 0.1464, 0.1464, 0.5, 0.5, 0.08426, 0.2222, 0.08426, 0.2222, 0.5, 0.5, 0.03806, 0.3087, 0.03806, 0.3087, 0.5, 0.5, 0.009607, 0.4025, 0.009607, 0.4025, 0.5, 0.5, 0.0, 0.5, 0.0, 0.5, 0.5, 0.5, 0.009607, 0.5975, 0.009607, 0.5975, 0.5, 0.5, 0.03806, 0.6913, 0.03806, 0.6913, 0.5, 0.5, 0.08427, 0.7778, 0.08427, 0.7778, 0.5, 0.5, 0.1464, 0.8536, 0.1464, 0.8536, 0.5, 0.5, 0.2222, 0.9157, 0.2222, 0.9157, 0.5, 0.5, 0.3087, 0.9619, 0.3087, 0.9619, 0.5, 0.5, 0.4025, 0.9904, 0.4025, 0.9904, 0.5, 0.5, 0.5, 1.0, 0.4587, 0.1393, 0.5312, 0.1393, 0.5088, 0.3611, 0.48, 0.3611, 0.2092, 0.7417, 0.1689, 0.6815, 0.365, 0.5764, 0.3809, 0.6003, 0.821, 0.6815, 0.7807, 0.7417, 0.6079, 0.6003, 0.6239, 0.5764, 0.5312, 0.1393, 0.6023, 0.1534, 0.537, 0.3667, 0.5088, 0.3611, 0.1689, 0.6815, 0.1412, 0.6145, 0.3539, 0.5498, 0.365, 0.5764, 0.7807, 0.7417, 0.7295, 0.793, 0.5875, 0.6207, 0.6079, 0.6003, 0.3876, 0.861, 0.3207, 0.8332, 0.4252, 0.6366, 0.4518, 0.6477, 0.6023, 0.1534, 0.6692, 0.1811, 0.5636, 0.3777, 0.537, 0.3667, 0.1412, 0.6145, 0.127, 0.5434, 0.3483, 0.5216, 0.3539, 0.5498, 0.7295, 0.793, 0.6692, 0.8332, 0.5636, 0.6366, 0.5875, 0.6207, 0.127, 0.5434, 0.127, 0.471, 0.3483, 0.4928, 0.3483, 0.5216, 0.6692, 0.1811, 0.7295, 0.2214, 0.5875, 0.3937, 0.5636, 0.3777, 0.6692, 0.8332, 0.6023, 0.861, 0.537, 0.6477, 0.5636, 0.6366, 0.127, 0.471, 0.1412, 0.3999, 0.3539, 0.4646, 0.3483, 0.4928, 0.7295, 0.2214, 0.7807, 0.2726, 0.6079, 0.4141, 0.5875, 0.3937, 0.6023, 0.861, 0.5312, 0.8751, 0.5088, 0.6533, 0.537, 0.6477, 0.1412, 0.3999, 0.1689, 0.3329, 0.365, 0.438, 0.3539, 0.4646, 0.7807, 0.2726, 0.821, 0.3329, 0.6239, 0.438, 0.6079, 0.4141, 0.5312, 0.8751, 0.4587, 0.8751, 0.48, 0.6533, 0.5088, 0.6533, 0.1689, 0.3329, 0.2092, 0.2727, 0.3809, 0.4141, 0.365, 0.438, 0.821, 0.3329, 0.8487, 0.3999, 0.6349, 0.4646, 0.6239, 0.438, 0.4587, 0.8751, 0.3876, 0.861, 0.4518, 0.6477, 0.48, 0.6533, 0.2092, 0.2727, 0.2604, 0.2214, 0.4013, 0.3937, 0.3809, 0.4141, 0.8487, 0.3999, 0.8628, 0.471, 0.6405, 0.4928, 0.6349, 0.4646, 0.2604, 0.2214, 0.3207, 0.1811, 0.4252, 0.3777, 0.4013, 0.3937, 0.8628, 0.471, 0.8628, 0.5434, 0.6405, 0.5216, 0.6405, 0.4928, 0.3207, 0.1811, 0.3876, 0.1534, 0.4518, 0.3667, 0.4252, 0.3777, 0.3207, 0.8332, 0.2604, 0.793, 0.4013, 0.6207, 0.4252, 0.6366, 0.8628, 0.5434, 0.8487, 0.6145, 0.6349, 0.5498, 0.6405, 0.5216, 0.3876, 0.1534, 0.4587, 0.1393, 0.48, 0.3611, 0.4518, 0.3667, 0.2604, 0.793, 0.2092, 0.7417, 0.3809, 0.6003, 0.4013, 0.6207, 0.8487, 0.6145, 0.821, 0.6815, 0.6239, 0.5764, 0.6349, 0.5498, 0.4944, 0.5072, 0.4252, 0.6366, 0.4013, 0.6207, 0.4944, 0.5072, 0.4013, 0.6207, 0.3809, 0.6003, 0.4944, 0.5072, 0.3809, 0.6003, 0.365, 0.5764, 0.4944, 0.5072, 0.365, 0.5764, 0.3539, 0.5498, 0.4944, 0.5072, 0.3539, 0.5498, 0.3483, 0.5216, 0.4944, 0.5072, 0.3483, 0.5216, 0.3483, 0.4928, 0.4944, 0.5072, 0.3483, 0.4928, 0.3539, 0.4646, 0.4944, 0.5072, 0.3539, 0.4646, 0.365, 0.438, 0.4944, 0.5072, 0.365, 0.438, 0.3809, 0.4141, 0.4944, 0.5072, 0.3809, 0.4141, 0.4013, 0.3937, 0.4944, 0.5072, 0.4013, 0.3937, 0.4252, 0.3777, 0.4944, 0.5072, 0.4252, 0.3777, 0.4518, 0.3667, 0.4944, 0.5072, 0.4518, 0.3667, 0.48, 0.3611, 0.4944, 0.5072, 0.48, 0.3611, 0.5088, 0.3611, 0.4944, 0.5072, 0.5088, 0.3611, 0.537, 0.3667, 0.4944, 0.5072, 0.537, 0.3667, 0.5636, 0.3777, 0.4944, 0.5072, 0.5636, 0.3777, 0.5875, 0.3937, 0.4944, 0.5072, 0.5875, 0.3937, 0.6079, 0.4141, 0.4944, 0.5072, 0.6079, 0.4141, 0.6239, 0.438, 0.4944, 0.5072, 0.6239, 0.438, 0.6349, 0.4646, 0.4944, 0.5072, 0.6349, 0.4646, 0.6405, 0.4928, 0.4944, 0.5072, 0.6405, 0.4928, 0.6405, 0.5216, 0.4944, 0.5072, 0.6405, 0.5216, 0.6349, 0.5498, 0.4944, 0.5072, 0.6349, 0.5498, 0.6239, 0.5764, 0.4944, 0.5072, 0.6239, 0.5764, 0.6079, 0.6003, 0.4944, 0.5072, 0.6079, 0.6003, 0.5875, 0.6207, 0.4944, 0.5072, 0.5875, 0.6207, 0.5636, 0.6366, 0.4944, 0.5072, 0.5636, 0.6366, 0.537, 0.6477, 0.4944, 0.5072, 0.537, 0.6477, 0.5088, 0.6533, 0.4944, 0.5072, 0.5088, 0.6533, 0.48, 0.6533, 0.4944, 0.5072, 0.48, 0.6533, 0.4518, 0.6477, 0.4944, 0.5072, 0.4518, 0.6477, 0.4252, 0.6366])
me_circle.materials.append(mat_material_001)
me_circle.use_remesh_preserve_volume = False
me_circle.use_remesh_preserve_attributes = False
me_circle.use_mirror_vertex_groups = False
me_circle.update()

# ---- objects
ob_circle = bpy.data.objects.new('Circle', me_circle)
ob_lamp = bpy.data.objects.new('Lamp', light_lamp)
ob_camera = bpy.data.objects.new('Camera', cam_camera)

# ---- transforms, parenting, visibility, modifiers, constraints
ob_circle.location = (0.0, 0.0, 0.0)
ob_circle.lineart.crease_threshold = 0.0
ob_lamp.location = (0.0005608, -7.102, 3.384)
ob_lamp.rotation_euler = (0.6503, 0.05522, 1.866)
ob_lamp.lock_rotations_4d = False
ob_lamp.empty_display_type = 'ARROWS'
ob_lamp.color = (0.0, 0.0, 0.0, 0.0)
ob_lamp.lineart.crease_threshold = 0.0
ob_camera.location = (7.481, -6.508, 5.344)
ob_camera.rotation_euler = (1.109, 0.01082, 0.8149)
ob_camera.lock_rotations_4d = False
ob_camera.empty_display_type = 'ARROWS'
ob_camera.color = (0.0, 0.0, 0.0, 0.0)
ob_camera.display_type = 'WIRE'
ob_camera.lineart.crease_threshold = 0.0

# ---- collection membership
col_collection_1.objects.link(ob_circle)
col_collection_1.objects.link(ob_lamp)
col_collection_1.objects.link(ob_camera)

# ---- scene / render settings (as saved in the file)
scene.camera = ob_camera
scene.frame_start = 1; scene.frame_end = 250; scene.frame_set(1)
scene.render.engine = 'BLENDER_EEVEE_NEXT'
scene.render.image_settings.compression = 90
scene.render.resolution_percentage = 50
scene.render.dither_intensity = 0.0
scene.cycles.use_denoising = False
scene.cycles.samples = 10
scene.cycles.sampling_pattern = 'TABULATED_SOBOL'
scene.cycles.light_sampling_threshold = 0.0
scene.cycles.use_adaptive_sampling = False
scene.cycles.use_light_tree = False
scene.cycles.blur_glossy = 0.0
scene.cycles.volume_bounces = 1
scene.cycles.pixel_filter_type = 'GAUSSIAN'
scene.cycles.sample_clamp_indirect = 0.0
scene.view_settings.view_transform = 'Standard'
bpy.context.view_layer.update()
